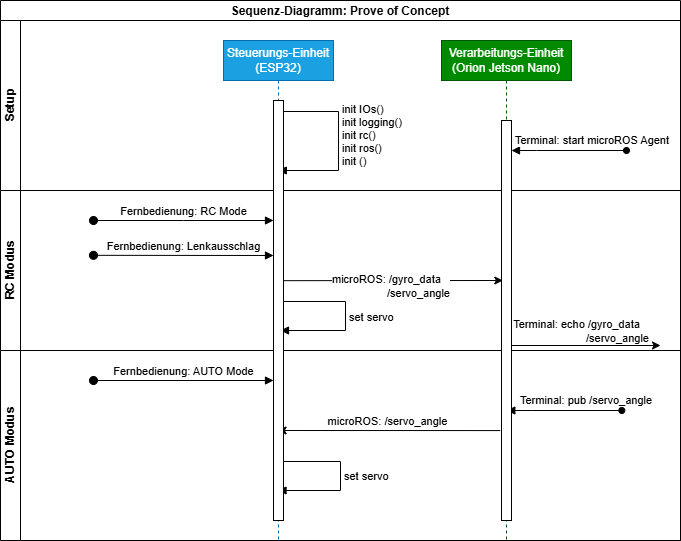

The diagram above was exported from draw.io. Its source (the exported page's mxGraphModel, read from the mxfile embedded in the PNG):
<mxGraphModel dx="2048" dy="917" grid="1" gridSize="10" guides="1" tooltips="1" connect="1" arrows="1" fold="1" page="1" pageScale="1" pageWidth="850" pageHeight="1100" background="#ffffff" math="0" shadow="0" adaptiveColors="none">
  <root>
    <mxCell id="0" />
    <mxCell id="1" parent="0" />
    <mxCell id="61" parent="1" style="swimlane;childLayout=stackLayout;resizeParent=1;resizeParentMax=0;horizontal=1;startSize=20;horizontalStack=0;swimlaneLine=1;" value="Sequenz-Diagramm: Prove of Concept" vertex="1">
      <mxGeometry height="540" width="680" x="100" y="30" as="geometry" />
    </mxCell>
    <mxCell id="62" parent="61" style="swimlane;startSize=20;horizontal=0;html=1;" value="Setup" vertex="1">
      <mxGeometry height="170" width="680" y="20" as="geometry" />
    </mxCell>
    <mxCell id="57" edge="1" parent="62" style="html=1;align=left;spacingLeft=2;endArrow=block;rounded=0;edgeStyle=orthogonalEdgeStyle;curved=0;rounded=0;startArrow=oval;startFill=1;" value="Terminal: start microROS Agent">
      <mxGeometry relative="1" x="1" y="-10" as="geometry">
        <mxPoint as="offset" />
        <Array as="points">
          <mxPoint x="536" y="130" />
        </Array>
        <mxPoint x="626" y="130" as="sourcePoint" />
        <mxPoint x="511" y="130" as="targetPoint" />
      </mxGeometry>
    </mxCell>
    <mxCell id="82" edge="1" parent="62" style="html=1;align=left;spacingLeft=2;endArrow=block;rounded=0;edgeStyle=orthogonalEdgeStyle;curved=0;rounded=0;" value="&lt;div&gt;init IOs()&lt;/div&gt;&lt;div&gt;init logging()&lt;/div&gt;&lt;div&gt;init rc()&lt;/div&gt;init ros()&lt;div&gt;init ()&lt;/div&gt;">
      <mxGeometry relative="1" as="geometry">
        <Array as="points">
          <mxPoint x="278" y="91" />
          <mxPoint x="338" y="91" />
          <mxPoint x="338" y="150" />
        </Array>
        <mxPoint x="278.33" y="80" as="sourcePoint" />
        <mxPoint x="277.8103448275863" y="150.0000000000001" as="targetPoint" />
      </mxGeometry>
    </mxCell>
    <mxCell id="63" parent="61" style="swimlane;startSize=20;horizontal=0;html=1;" value="RC Modus" vertex="1">
      <mxGeometry height="160" width="680" y="190" as="geometry" />
    </mxCell>
    <mxCell id="54" edge="1" parent="63" style="html=1;verticalAlign=bottom;startArrow=oval;endArrow=block;startSize=8;edgeStyle=elbowEdgeStyle;elbow=vertical;curved=0;rounded=0;" value="Fernbedienung: RC Mode">
      <mxGeometry relative="1" as="geometry">
        <mxPoint x="93" y="30" as="sourcePoint" />
        <mxPoint x="273" y="30" as="targetPoint" />
      </mxGeometry>
    </mxCell>
    <mxCell id="53" edge="1" parent="63" style="html=1;verticalAlign=bottom;startArrow=oval;endArrow=block;startSize=8;edgeStyle=elbowEdgeStyle;elbow=vertical;curved=0;rounded=0;" value="Fernbedienung: Lenkausschlag">
      <mxGeometry relative="1" x="-0.0037" as="geometry">
        <mxPoint as="offset" />
        <mxPoint x="93" y="64.82999999999998" as="sourcePoint" />
        <mxPoint x="273" y="64.82999999999998" as="targetPoint" />
      </mxGeometry>
    </mxCell>
    <mxCell id="55" edge="1" parent="63" style="edgeStyle=elbowEdgeStyle;rounded=0;orthogonalLoop=1;jettySize=auto;html=1;elbow=vertical;curved=0;">
      <mxGeometry relative="1" as="geometry">
        <mxPoint x="279.9966666666665" y="90.16666666666674" as="sourcePoint" />
        <mxPoint x="502.33000000000004" y="90" as="targetPoint" />
      </mxGeometry>
    </mxCell>
    <mxCell id="56" connectable="0" parent="55" style="edgeLabel;html=1;align=right;verticalAlign=middle;resizable=0;points=[];" value="&lt;div style=&quot;&quot;&gt;&lt;span style=&quot;background-color: light-dark(#ffffff, var(--ge-dark-color, #121212)); color: light-dark(rgb(0, 0, 0), rgb(255, 255, 255));&quot;&gt;microROS: /gyro_data&amp;nbsp; &amp;nbsp;&lt;/span&gt;&lt;/div&gt;&lt;div&gt;&amp;nbsp; /servo_angle&lt;/div&gt;" vertex="1">
      <mxGeometry relative="1" x="-0.1514" y="-1" as="geometry">
        <mxPoint x="76" y="4" as="offset" />
      </mxGeometry>
    </mxCell>
    <mxCell id="83" edge="1" parent="63" source="49" style="html=1;align=left;spacingLeft=2;endArrow=block;rounded=0;edgeStyle=orthogonalEdgeStyle;curved=0;rounded=0;" value="set servo">
      <mxGeometry relative="1" as="geometry">
        <Array as="points">
          <mxPoint x="345" y="111" />
          <mxPoint x="345" y="140" />
        </Array>
        <mxPoint x="285.3333333333335" y="100" as="sourcePoint" />
        <mxPoint x="280" y="140" as="targetPoint" />
      </mxGeometry>
    </mxCell>
    <mxCell id="64" parent="61" style="swimlane;startSize=20;horizontal=0;html=1;" value="AUTO Modus" vertex="1">
      <mxGeometry height="190" width="680" y="350" as="geometry" />
    </mxCell>
    <mxCell id="50" edge="1" parent="64" style="html=1;verticalAlign=bottom;startArrow=oval;endArrow=block;startSize=8;edgeStyle=elbowEdgeStyle;elbow=vertical;curved=0;rounded=0;" value="Fernbedienung: AUTO Mode">
      <mxGeometry relative="1" as="geometry">
        <mxPoint x="93" y="30" as="sourcePoint" />
        <mxPoint x="273" y="30.166666666666742" as="targetPoint" />
      </mxGeometry>
    </mxCell>
    <mxCell id="58" edge="1" parent="64" style="edgeStyle=elbowEdgeStyle;rounded=0;orthogonalLoop=1;jettySize=auto;html=1;elbow=vertical;curved=0;" target="48">
      <mxGeometry relative="1" as="geometry">
        <Array as="points" />
        <mxPoint x="499.73" y="80.0689655172414" as="sourcePoint" />
        <mxPoint x="272.9966666666665" y="80.16666666666674" as="targetPoint" />
      </mxGeometry>
    </mxCell>
    <mxCell id="59" connectable="0" parent="58" style="edgeLabel;html=1;align=center;verticalAlign=middle;resizable=0;points=[];" value="microROS: /servo_angle" vertex="1">
      <mxGeometry relative="1" x="-0.1514" y="-1" as="geometry">
        <mxPoint x="-19" y="-9" as="offset" />
      </mxGeometry>
    </mxCell>
    <mxCell id="60" edge="1" parent="64" style="html=1;align=left;spacingLeft=2;endArrow=block;rounded=0;edgeStyle=orthogonalEdgeStyle;curved=0;rounded=0;startArrow=oval;startFill=1;" value="Terminal: pub /servo_angle">
      <mxGeometry relative="1" x="0.8261" y="-10" as="geometry">
        <mxPoint as="offset" />
        <Array as="points">
          <mxPoint x="531.33" y="60" />
        </Array>
        <mxPoint x="621.33" y="60" as="sourcePoint" />
        <mxPoint x="506.33" y="60" as="targetPoint" />
      </mxGeometry>
    </mxCell>
    <mxCell id="84" edge="1" parent="64" style="html=1;align=left;spacingLeft=2;endArrow=block;rounded=0;edgeStyle=orthogonalEdgeStyle;curved=0;rounded=0;" target="48" value="set servo">
      <mxGeometry relative="1" as="geometry">
        <Array as="points">
          <mxPoint x="340" y="111" />
          <mxPoint x="340" y="140" />
        </Array>
        <mxPoint x="278.33" y="111" as="sourcePoint" />
        <mxPoint x="275.33" y="140" as="targetPoint" />
      </mxGeometry>
    </mxCell>
    <mxCell id="79" parent="1" style="shape=umlLifeline;perimeter=lifelinePerimeter;whiteSpace=wrap;html=1;container=0;dropTarget=0;collapsible=0;recursiveResize=0;outlineConnect=0;portConstraint=eastwest;newEdgeStyle={&quot;edgeStyle&quot;:&quot;elbowEdgeStyle&quot;,&quot;elbow&quot;:&quot;vertical&quot;,&quot;curved&quot;:0,&quot;rounded&quot;:0};fillColor=#008a00;fontColor=#ffffff;strokeColor=#005700;" value="Verarbeitungs-Einheit&lt;div&gt;(Orion Jetson Nano)&lt;/div&gt;" vertex="1">
      <mxGeometry height="500" width="130" x="541" y="70" as="geometry" />
    </mxCell>
    <mxCell id="85" edge="1" parent="79" source="80" style="edgeStyle=elbowEdgeStyle;rounded=0;orthogonalLoop=1;jettySize=auto;html=1;elbow=vertical;curved=0;">
      <mxGeometry relative="1" as="geometry">
        <mxPoint x="219" y="305" as="targetPoint" />
      </mxGeometry>
    </mxCell>
    <mxCell id="86" connectable="0" parent="85" style="edgeLabel;html=1;align=right;verticalAlign=middle;resizable=0;points=[];" value="Terminal: echo /gyro_data&amp;nbsp; &amp;nbsp;&lt;div&gt;/servo_angle&lt;/div&gt;" vertex="1">
      <mxGeometry relative="1" x="-0.3796" as="geometry">
        <mxPoint x="92" y="-15" as="offset" />
      </mxGeometry>
    </mxCell>
    <mxCell id="80" parent="79" style="html=1;points=[];perimeter=orthogonalPerimeter;outlineConnect=0;targetShapes=umlLifeline;portConstraint=eastwest;newEdgeStyle={&quot;edgeStyle&quot;:&quot;elbowEdgeStyle&quot;,&quot;elbow&quot;:&quot;vertical&quot;,&quot;curved&quot;:0,&quot;rounded&quot;:0};" value="" vertex="1">
      <mxGeometry height="400" width="10" x="60" y="80" as="geometry" />
    </mxCell>
    <mxCell id="48" parent="1" style="shape=umlLifeline;perimeter=lifelinePerimeter;whiteSpace=wrap;html=1;container=0;dropTarget=0;collapsible=0;recursiveResize=0;outlineConnect=0;portConstraint=eastwest;newEdgeStyle={&quot;edgeStyle&quot;:&quot;elbowEdgeStyle&quot;,&quot;elbow&quot;:&quot;vertical&quot;,&quot;curved&quot;:0,&quot;rounded&quot;:0};fillColor=#1ba1e2;fontColor=#ffffff;strokeColor=#006EAF;" value="Steuerungs-Einheit&lt;div&gt;(ESP32)&lt;/div&gt;" vertex="1">
      <mxGeometry height="500" width="110" x="323" y="70" as="geometry" />
    </mxCell>
    <mxCell id="49" parent="48" style="html=1;points=[];perimeter=orthogonalPerimeter;outlineConnect=0;targetShapes=umlLifeline;portConstraint=eastwest;newEdgeStyle={&quot;edgeStyle&quot;:&quot;elbowEdgeStyle&quot;,&quot;elbow&quot;:&quot;vertical&quot;,&quot;curved&quot;:0,&quot;rounded&quot;:0};" value="" vertex="1">
      <mxGeometry height="420" width="10" x="50" y="60" as="geometry" />
    </mxCell>
  </root>
</mxGraphModel>